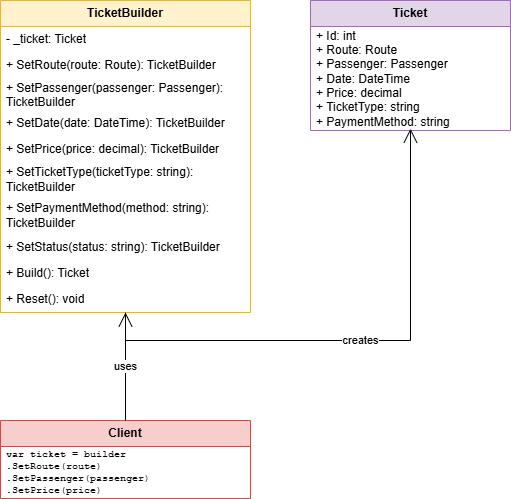

The diagram above was exported from draw.io. Its source (the exported page's mxGraphModel, read from the mxfile embedded in the PNG):
<mxGraphModel dx="1040" dy="604" grid="1" gridSize="10" guides="1" tooltips="1" connect="1" arrows="1" fold="1" page="1" pageScale="1" pageWidth="1169" pageHeight="827" math="0" shadow="0">
  <root>
    <mxCell id="0" />
    <mxCell id="1" parent="0" />
    <mxCell id="2" parent="1" style="swimlane;fontStyle=1;childLayout=stackLayout;horizontal=1;startSize=26;horizontalStack=0;resizeParent=1;resizeParentMax=0;resizeLast=0;collapsible=1;marginBottom=0;whiteSpace=wrap;html=1;fillColor=#fff2cc;strokeColor=#d6b656;" value="TicketBuilder" vertex="1">
      <mxGeometry height="312" width="250" x="40" y="40" as="geometry" />
    </mxCell>
    <mxCell id="3" parent="2" style="text;strokeColor=none;fillColor=none;align=left;verticalAlign=middle;spacingLeft=4;spacingRight=4;overflow=hidden;points=[[0,0.5],[1,0.5]];portConstraint=eastwest;rotatable=0;whiteSpace=wrap;html=1;" value="- _ticket: Ticket" vertex="1">
      <mxGeometry height="26" width="250" y="26" as="geometry" />
    </mxCell>
    <mxCell id="4" parent="2" style="text;strokeColor=none;fillColor=none;align=left;verticalAlign=middle;spacingLeft=4;spacingRight=4;overflow=hidden;points=[[0,0.5],[1,0.5]];portConstraint=eastwest;rotatable=0;whiteSpace=wrap;html=1;" value="+ SetRoute(route: Route): TicketBuilder" vertex="1">
      <mxGeometry height="26" width="250" y="52" as="geometry" />
    </mxCell>
    <mxCell id="5" parent="2" style="text;strokeColor=none;fillColor=none;align=left;verticalAlign=middle;spacingLeft=4;spacingRight=4;overflow=hidden;points=[[0,0.5],[1,0.5]];portConstraint=eastwest;rotatable=0;whiteSpace=wrap;html=1;" value="+ SetPassenger(passenger: Passenger): TicketBuilder" vertex="1">
      <mxGeometry height="32" width="250" y="78" as="geometry" />
    </mxCell>
    <mxCell id="6" parent="2" style="text;strokeColor=none;fillColor=none;align=left;verticalAlign=middle;spacingLeft=4;spacingRight=4;overflow=hidden;points=[[0,0.5],[1,0.5]];portConstraint=eastwest;rotatable=0;whiteSpace=wrap;html=1;" value="+ SetDate(date: DateTime): TicketBuilder" vertex="1">
      <mxGeometry height="26" width="250" y="110" as="geometry" />
    </mxCell>
    <mxCell id="7" parent="2" style="text;strokeColor=none;fillColor=none;align=left;verticalAlign=middle;spacingLeft=4;spacingRight=4;overflow=hidden;points=[[0,0.5],[1,0.5]];portConstraint=eastwest;rotatable=0;whiteSpace=wrap;html=1;" value="+ SetPrice(price: decimal): TicketBuilder" vertex="1">
      <mxGeometry height="26" width="250" y="136" as="geometry" />
    </mxCell>
    <mxCell id="8" parent="2" style="text;strokeColor=none;fillColor=none;align=left;verticalAlign=middle;spacingLeft=4;spacingRight=4;overflow=hidden;points=[[0,0.5],[1,0.5]];portConstraint=eastwest;rotatable=0;whiteSpace=wrap;html=1;" value="+ SetTicketType(ticketType: string): TicketBuilder" vertex="1">
      <mxGeometry height="34" width="250" y="162" as="geometry" />
    </mxCell>
    <mxCell id="9" parent="2" style="text;strokeColor=none;fillColor=none;align=left;verticalAlign=middle;spacingLeft=4;spacingRight=4;overflow=hidden;points=[[0,0.5],[1,0.5]];portConstraint=eastwest;rotatable=0;whiteSpace=wrap;html=1;" value="+ SetPaymentMethod(method: string): TicketBuilder" vertex="1">
      <mxGeometry height="38" width="250" y="196" as="geometry" />
    </mxCell>
    <mxCell id="10" parent="2" style="text;strokeColor=none;fillColor=none;align=left;verticalAlign=middle;spacingLeft=4;spacingRight=4;overflow=hidden;points=[[0,0.5],[1,0.5]];portConstraint=eastwest;rotatable=0;whiteSpace=wrap;html=1;" value="+ SetStatus(status: string): TicketBuilder" vertex="1">
      <mxGeometry height="26" width="250" y="234" as="geometry" />
    </mxCell>
    <mxCell id="11" parent="2" style="text;strokeColor=none;fillColor=none;align=left;verticalAlign=middle;spacingLeft=4;spacingRight=4;overflow=hidden;points=[[0,0.5],[1,0.5]];portConstraint=eastwest;rotatable=0;whiteSpace=wrap;html=1;" value="+ Build(): Ticket" vertex="1">
      <mxGeometry height="26" width="250" y="260" as="geometry" />
    </mxCell>
    <mxCell id="12" parent="2" style="text;strokeColor=none;fillColor=none;align=left;verticalAlign=middle;spacingLeft=4;spacingRight=4;overflow=hidden;points=[[0,0.5],[1,0.5]];portConstraint=eastwest;rotatable=0;whiteSpace=wrap;html=1;" value="+ Reset(): void" vertex="1">
      <mxGeometry height="26" width="250" y="286" as="geometry" />
    </mxCell>
    <mxCell id="13" parent="1" style="swimlane;fontStyle=1;childLayout=stackLayout;horizontal=1;startSize=26;horizontalStack=0;resizeParent=1;resizeParentMax=0;resizeLast=0;collapsible=1;marginBottom=0;whiteSpace=wrap;html=1;fillColor=#e1d5e7;strokeColor=#9673a6;" value="Ticket" vertex="1">
      <mxGeometry height="130" width="200" x="350" y="40" as="geometry" />
    </mxCell>
    <mxCell id="14" parent="13" style="text;strokeColor=none;fillColor=none;align=left;verticalAlign=middle;spacingLeft=4;spacingRight=4;overflow=hidden;points=[[0,0.5],[1,0.5]];portConstraint=eastwest;rotatable=0;whiteSpace=wrap;html=1;" value="+ Id: int&#10;+ Route: Route&#10;+ Passenger: Passenger&#10;+ Date: DateTime&#10;+ Price: decimal&#10;+ TicketType: string&#10;+ PaymentMethod: string&#10;+ Status: string" vertex="1">
      <mxGeometry height="104" width="200" y="26" as="geometry" />
    </mxCell>
    <mxCell id="15" parent="1" style="swimlane;fontStyle=1;childLayout=stackLayout;horizontal=1;startSize=26;horizontalStack=0;resizeParent=1;resizeParentMax=0;resizeLast=0;collapsible=1;marginBottom=0;whiteSpace=wrap;html=1;fillColor=#f8cecc;strokeColor=#b85450;" value="Client" vertex="1">
      <mxGeometry height="78" width="250" x="40" y="460" as="geometry" />
    </mxCell>
    <mxCell id="16" parent="15" style="text;strokeColor=none;fillColor=none;align=left;verticalAlign=middle;spacingLeft=4;spacingRight=4;overflow=hidden;points=[[0,0.5],[1,0.5]];portConstraint=eastwest;rotatable=0;whiteSpace=wrap;html=1;fontFamily=Courier New;fontSize=10;" value="var ticket = builder&#10;  .SetRoute(route)&#10;  .SetPassenger(passenger)&#10;  .SetPrice(price)&#10;  .Build();" vertex="1">
      <mxGeometry height="52" width="250" y="26" as="geometry" />
    </mxCell>
    <mxCell id="17" edge="1" parent="1" source="2" style="endArrow=open;endSize=12;html=1;rounded=0;exitX=0.5;exitY=1;exitDx=0;exitDy=0;edgeStyle=orthogonalEdgeStyle;" value="creates">
      <mxGeometry height="50" relative="1" width="50" as="geometry">
        <Array as="points">
          <mxPoint x="165" y="380" />
          <mxPoint x="450" y="380" />
        </Array>
        <mxPoint x="165" y="274" as="sourcePoint" />
        <mxPoint x="450" y="168.17143031529017" as="targetPoint" />
      </mxGeometry>
    </mxCell>
    <mxCell id="18" edge="1" parent="1" source="15" style="endArrow=open;endSize=12;html=1;rounded=0;exitX=0.5;exitY=0;exitDx=0;exitDy=0;entryX=0.5;entryY=1;entryDx=0;entryDy=0;" target="2" value="uses">
      <mxGeometry height="50" relative="1" width="50" as="geometry">
        <mxPoint x="165" y="330" as="sourcePoint" />
        <mxPoint x="215" y="280" as="targetPoint" />
      </mxGeometry>
    </mxCell>
  </root>
</mxGraphModel>